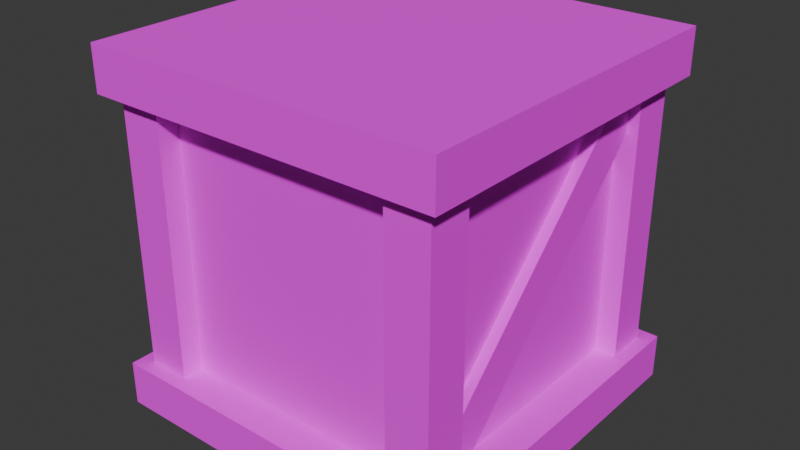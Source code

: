 # Source: Crate.blend  (saved by Blender 4.0.36; exported with 4.5.12 LTS)
import bpy
from mathutils import Matrix  # noqa: F401  (used for matrix-valued properties, if any)

bpy.ops.wm.read_factory_settings(use_empty=True)
scene = bpy.context.scene
scene.name = 'Scene'

# ---- collections
col_collection = bpy.data.collections.new('Collection'); scene.collection.children.link(col_collection)

# ---- images (referenced by path relative to the original .blend; pixels are not part of the script)
import os
ASSET_DIR = os.environ.get("B2B_ASSET_DIR", "")  # directory of the original .blend (textures are referenced by path, not embedded)
HERE = os.path.dirname(os.path.abspath(__file__))  # packed textures are extracted next to this script under _unpacked/

def load_image(name, relpath, width, height, colorspace="sRGB"):
    """Load a texture the original file referenced (path relative to the .blend, or extracted next to this script)."""
    p = next((c for c in (os.path.join(HERE, relpath), os.path.join(ASSET_DIR, relpath)) if relpath and os.path.exists(c)), "")
    if p:
        img = bpy.data.images.load(p, check_existing=True)
        img.name = name
    else:  # same state as the original file: an image datablock whose file is absent (Cycles renders it pink)
        img = bpy.data.images.new(name, width, height)
        img.source = "FILE"
        img.filepath = "//" + (relpath or name)
    img.colorspace_settings.name = colorspace
    return img
img_woodalbedo_64 = load_image('WoodAlbedo_64', 'WoodAlbedo_64.png', 1024, 1024, 'sRGB')
img_cratebump_64 = load_image('CrateBump_64', 'CrateBump_64.png', 1024, 1024, 'Non-Color')

# ---- materials (node trees are filled in below, after node groups)
mat_crate = bpy.data.materials.new('Crate')
mat_crate.alpha_threshold = 0.0
mat_crate.roughness = 0.5
mat_crate.line_color = (0.0, 0.0, 0.0, 1.0)

# ---- material node trees
mat_crate.use_nodes = True; mat_crate.node_tree.nodes.clear()
_N = mat_crate.node_tree.nodes; _L = mat_crate.node_tree.links
n0 = _N.new('ShaderNodeOutputMaterial'); n0.name = 'Material Output'; n0.location = (300, 300)
n1 = _N.new('ShaderNodeTexWave'); n1.name = 'Wave Texture'; n1.location = (-1702, 351)
n1.inputs[1].default_value = 3.0
n1.inputs[2].default_value = 0.65
n1.inputs[4].default_value = 2.0
n2 = _N.new('ShaderNodeMapping'); n2.name = 'Mapping'; n2.location = (-1882, 311)
n2.inputs[1].default_value = (0.1, 0.0, 0.0)
n3 = _N.new('ShaderNodeTexCoord'); n3.name = 'Texture Coordinate'; n3.location = (-2062, 311)
n4 = _N.new('ShaderNodeMapping'); n4.name = 'Mapping.001'; n4.location = (-1882, -131)
n4.inputs[1].default_value = (0.1, 0.0, 0.0)
n4.inputs[3].default_value = (10.0, 1.0, 1.0)
n5 = _N.new('ShaderNodeTexCoord'); n5.name = 'Texture Coordinate.001'; n5.location = (-2062, -131)
n6 = _N.new('ShaderNodeValToRGB'); n6.name = 'Color Ramp.001'; n6.location = (-1445, 5)
n6.color_ramp.interpolation = 'EASE'
while len(n6.color_ramp.elements) > 1: n6.color_ramp.elements.remove(n6.color_ramp.elements[-1])
n6.color_ramp.elements[0].position = 0.53; n6.color_ramp.elements[0].color = (0.342, 0.1413, 0.0953, 1.0)
_e = n6.color_ramp.elements.new(0.58); _e.color = (0.9048, 0.723, 0.2917, 1.0)
_e = n6.color_ramp.elements.new(0.8); _e.color = (0.07228, 0.01764, 0.02842, 1.0)
n7 = _N.new('ShaderNodeMapping'); n7.name = 'Mapping.002'; n7.location = (-1882, -512)
n7.inputs[1].default_value = (0.1, 0.0, 0.0)
n7.inputs[3].default_value = (10.0, 1.0, 1.0)
n8 = _N.new('ShaderNodeTexCoord'); n8.name = 'Texture Coordinate.002'; n8.location = (-2062, -512)
n9 = _N.new('ShaderNodeMix'); n9.name = 'Mix'; n9.location = (-1131, 295)
n9.data_type = 'RGBA'
n9.blend_type = 'MULTIPLY'
n10 = _N.new('ShaderNodeValToRGB'); n10.name = 'Color Ramp.002'; n10.location = (-1445, -377)
n10.color_ramp.interpolation = 'EASE'
while len(n10.color_ramp.elements) > 1: n10.color_ramp.elements.remove(n10.color_ramp.elements[-1])
n10.color_ramp.elements[0].position = 0.45; n10.color_ramp.elements[0].color = (0.342, 0.1413, 0.0953, 1.0)
_e = n10.color_ramp.elements.new(0.5); _e.color = (0.9048, 0.723, 0.2917, 1.0)
_e = n10.color_ramp.elements.new(0.8); _e.color = (0.07228, 0.01764, 0.02842, 1.0)
n11 = _N.new('ShaderNodeValToRGB'); n11.name = 'Color Ramp'; n11.location = (-1451, 396)
n11.color_ramp.interpolation = 'EASE'
while len(n11.color_ramp.elements) > 1: n11.color_ramp.elements.remove(n11.color_ramp.elements[-1])
n11.color_ramp.elements[0].position = 0.0; n11.color_ramp.elements[0].color = (0.0, 0.0, 0.0, 1.0)
_e = n11.color_ramp.elements.new(0.1445); _e.color = (0.342, 0.1413, 0.0953, 1.0)
n12 = _N.new('ShaderNodeSeparateColor'); n12.name = 'Separate Color'; n12.location = (-457, 129)
n13 = _N.new('ShaderNodeTexNoise'); n13.name = 'Noise Texture'; n13.location = (-1695, -85)
n13.inputs[2].default_value = 3.0
n13.inputs[3].default_value = 0.5
n14 = _N.new('ShaderNodeTexNoise'); n14.name = 'Noise Texture.001'; n14.location = (-1695, -468)
n14.inputs[2].default_value = 9.0
n14.inputs[3].default_value = 0.5
n15 = _N.new('ShaderNodeMix'); n15.name = 'Mix.001'; n15.location = (-920, 172)
n15.data_type = 'RGBA'
n15.blend_type = 'MULTIPLY'
n15.inputs[0].default_value = 0.2
n16 = _N.new('ShaderNodeTexImage'); n16.name = 'Image Texture'; n16.location = (-914, -181)
n16.image = img_woodalbedo_64
n16.interpolation = 'Closest'
n17 = _N.new('ShaderNodeTexImage'); n17.name = 'Image Texture.001'; n17.location = (-594, -172)
n17.image = img_cratebump_64
n17.interpolation = 'Closest'
n18 = _N.new('ShaderNodeBsdfPrincipled'); n18.name = 'Principled BSDF'; n18.location = (10, 300)
n18.inputs[2].default_value = 1.0
n18.inputs[3].default_value = 1.45
n19 = _N.new('NodeReroute'); n19.name = 'Reroute'; n19.location = (-606, 154)
n19.width = 16
n20 = _N.new('ShaderNodeBump'); n20.name = 'Bump'; n20.location = (-253, 146)
n20.inputs[1].default_value = 0.02
n20.inputs[2].default_value = 1.0
_L.new(n18.outputs[0], n0.inputs[0])
_L.new(n2.outputs[0], n1.inputs[0])
_L.new(n3.outputs[2], n2.inputs[0])
_L.new(n1.outputs[0], n11.inputs[0])
_L.new(n5.outputs[2], n4.inputs[0])
_L.new(n4.outputs[0], n13.inputs[0])
_L.new(n11.outputs[0], n9.inputs[6])
_L.new(n13.outputs[0], n6.inputs[0])
_L.new(n6.outputs[0], n9.inputs[7])
_L.new(n8.outputs[2], n7.inputs[0])
_L.new(n7.outputs[0], n14.inputs[0])
_L.new(n14.outputs[0], n10.inputs[0])
_L.new(n9.outputs[2], n15.inputs[6])
_L.new(n10.outputs[0], n15.inputs[7])
_L.new(n19.outputs[0], n12.inputs[0])
_L.new(n16.outputs[0], n19.inputs[0])
_L.new(n19.outputs[0], n18.inputs[0])
_L.new(n17.outputs[0], n20.inputs[3])
_L.new(n20.outputs[0], n18.inputs[5])
n0.is_active_output = True

# ---- world
world_world = bpy.data.worlds.new('World'); scene.world = world_world
world_world.use_nodes = True; world_world.node_tree.nodes.clear()
_N = world_world.node_tree.nodes; _L = world_world.node_tree.links
n0 = _N.new('ShaderNodeOutputWorld'); n0.name = 'World Output'; n0.location = (300, 300)
n1 = _N.new('ShaderNodeBackground'); n1.name = 'Background'; n1.location = (10, 300)
n1.inputs[0].default_value = (0.05088, 0.05088, 0.05088, 1.0)
_L.new(n1.outputs[0], n0.inputs[0])
n0.is_active_output = True
world_world.color = (0.05088, 0.05088, 0.05088)
world_world.use_sun_shadow = False
world_world.sun_shadow_jitter_overblur = 0.0

# ---- meshes
me_cube_001 = bpy.data.meshes.new('Cube.001')
me_cube_001.from_pydata([(0.25, 0.25, 0.0625), (0.25, 0.25, 0.0), (0.25, -0.25, 0.0625), (0.25, -0.25, 0.0), (-0.25, 0.25, 0.0625), (-0.25, 0.25, 0.0), (-0.25, -0.25, 0.0625), (-0.25, -0.25, 0.0), (0.25, 0.25, 0.5), (0.25, 0.25, 0.4375), (0.25, -0.25, 0.5), (0.25, -0.25, 0.4375), (-0.25, 0.25, 0.5), (-0.25, 0.25, 0.4375), (-0.25, -0.25, 0.5), (-0.25, -0.25, 0.4375), (-0.2, -0.2, 0.05), (-0.2, -0.2, 0.45), (-0.2, 0.2, 0.05), (-0.2, 0.2, 0.45), (0.2, -0.2, 0.05), (0.2, -0.2, 0.45), (0.2, 0.2, 0.05), (0.2, 0.2, 0.45), (0.17, -0.23, 0.05), (0.17, -0.23, 0.45), (0.17, -0.17, 0.05), (0.17, -0.17, 0.45), (0.23, -0.23, 0.05), (0.23, -0.23, 0.45), (0.23, -0.17, 0.05), (0.23, -0.17, 0.45), (-0.23, 0.17, 0.05), (-0.23, 0.17, 0.45), (-0.23, 0.23, 0.05), (-0.23, 0.23, 0.45), (-0.17, 0.17, 0.05), (-0.17, 0.17, 0.45), (-0.17, 0.23, 0.05), (-0.17, 0.23, 0.45), (0.17, 0.17, 0.05), (0.17, 0.17, 0.45), (0.17, 0.23, 0.05), (0.17, 0.23, 0.45), (0.23, 0.17, 0.05), (0.23, 0.17, 0.45), (0.23, 0.23, 0.05), (0.23, 0.23, 0.45), (-0.23, -0.23, 0.05), (-0.23, -0.23, 0.45), (-0.23, -0.17, 0.05), (-0.23, -0.17, 0.45), (-0.17, -0.23, 0.05), (-0.17, -0.23, 0.45), (-0.17, -0.17, 0.05), (-0.17, -0.17, 0.45), (0.185, -0.2212, 0.07121), (0.185, 0.1788, 0.4712), (0.185, -0.1788, 0.02879), (0.185, 0.2212, 0.4288), (0.215, -0.2212, 0.07121), (0.215, 0.1788, 0.4712), (0.215, -0.1788, 0.02879), (0.215, 0.2212, 0.4288), (-0.215, -0.2212, 0.07121), (-0.215, 0.1788, 0.4712), (-0.215, -0.1788, 0.02879), (-0.215, 0.2212, 0.4288), (-0.185, -0.2212, 0.07121), (-0.185, 0.1788, 0.4712), (-0.185, -0.1788, 0.02879), (-0.185, 0.2212, 0.4288)], [], [(0, 4, 6, 2), (3, 2, 6, 7), (7, 6, 4, 5), (5, 1, 3, 7), (1, 0, 2, 3), (5, 4, 0, 1), (8, 12, 14, 10), (11, 10, 14, 15), (15, 14, 12, 13), (13, 9, 11, 15), (9, 8, 10, 11), (13, 12, 8, 9), (16, 17, 19, 18), (18, 19, 23, 22), (22, 23, 21, 20), (20, 21, 17, 16), (24, 25, 27, 26), (26, 27, 31, 30), (30, 31, 29, 28), (28, 29, 25, 24), (32, 33, 35, 34), (34, 35, 39, 38), (38, 39, 37, 36), (36, 37, 33, 32), (40, 41, 43, 42), (42, 43, 47, 46), (46, 47, 45, 44), (44, 45, 41, 40), (48, 49, 51, 50), (50, 51, 55, 54), (54, 55, 53, 52), (52, 53, 49, 48), (58, 59, 63, 62), (62, 63, 61, 60), (60, 61, 57, 56), (64, 65, 67, 66), (66, 67, 71, 70), (68, 69, 65, 64)])
_uv = me_cube_001.uv_layers.new(name='UVMap')
_uv.uv.foreach_set('vector', [0.958, 0.5689, 0.405, 0.5689, 0.405, 0.01586, 0.958, 0.01586, 0.1947, 0.00774, 0.2638, 0.00774, 0.2638, 0.5608, 0.1947, 0.5608, 0.2638, 0.5608, 0.1947, 0.5608, 0.1947, 0.00774, 0.2638, 0.00774, 0.958, 0.01586, 0.958, 0.5689, 0.405, 0.5689, 0.405, 0.01586, 0.1947, 0.00774, 0.2638, 0.00774, 0.2638, 0.5608, 0.1947, 0.5608, 0.2638, 0.5608, 0.1947, 0.5608, 0.1947, 0.00774, 0.2638, 0.00774, 0.958, 0.5689, 0.405, 0.5689, 0.405, 0.01586, 0.958, 0.01586, 0.1947, 0.00774, 0.2638, 0.00774, 0.2638, 0.5608, 0.1947, 0.5608, 0.2638, 0.5608, 0.1947, 0.5608, 0.1947, 0.00774, 0.2638, 0.00774, 0.405, 0.5689, 0.405, 0.01586, 0.958, 0.01586, 0.958, 0.5689, 0.1947, 0.00774, 0.2638, 0.00774, 0.2638, 0.5608, 0.1947, 0.5608, 0.2638, 0.5608, 0.1947, 0.5608, 0.1947, 0.00774, 0.2638, 0.00774, 0.876, 0.9222, 0.4336, 0.9222, 0.4336, 0.4798, 0.876, 0.4798, 0.876, 0.9222, 0.4336, 0.9222, 0.4336, 0.4798, 0.876, 0.4798, 0.876, 0.4798, 0.876, 0.9222, 0.4336, 0.9222, 0.4336, 0.4798, 0.876, 0.4798, 0.876, 0.9222, 0.4336, 0.9222, 0.4336, 0.4798, 0.3825, 0.01304, 0.3825, 0.4555, 0.3161, 0.4555, 0.3161, 0.01304, 0.3825, 0.01304, 0.3825, 0.4555, 0.3161, 0.4555, 0.3161, 0.01304, 0.3825, 0.01304, 0.3825, 0.4555, 0.3161, 0.4555, 0.3161, 0.01304, 0.3825, 0.01304, 0.3825, 0.4555, 0.3161, 0.4555, 0.3161, 0.01304, 0.3825, 0.01304, 0.3825, 0.4555, 0.3161, 0.4555, 0.3161, 0.01304, 0.3825, 0.01304, 0.3825, 0.4555, 0.3161, 0.4555, 0.3161, 0.01304, 0.3825, 0.01304, 0.3825, 0.4555, 0.3161, 0.4555, 0.3161, 0.01304, 0.3825, 0.01304, 0.3825, 0.4555, 0.3161, 0.4555, 0.3161, 0.01304, 0.3825, 0.01304, 0.3825, 0.4555, 0.3161, 0.4555, 0.3161, 0.01304, 0.3825, 0.01304, 0.3825, 0.4555, 0.3161, 0.4555, 0.3161, 0.01304, 0.3825, 0.01304, 0.3825, 0.4555, 0.3161, 0.4555, 0.3161, 0.01304, 0.3825, 0.01304, 0.3825, 0.4555, 0.3161, 0.4555, 0.3161, 0.01304, 0.3825, 0.01304, 0.3825, 0.4555, 0.3161, 0.4555, 0.3161, 0.01304, 0.3825, 0.01304, 0.3825, 0.4555, 0.3161, 0.4555, 0.3161, 0.01304, 0.3825, 0.01304, 0.3825, 0.4555, 0.3161, 0.4555, 0.3161, 0.01304, 0.3825, 0.01304, 0.3825, 0.4555, 0.3161, 0.4555, 0.3161, 0.01304, 0.04381, 0.001128, 0.04381, 0.6268, 0.01063, 0.6268, 0.01063, 0.001128, 0.1238, 0.001128, 0.1238, 0.6268, 0.05745, 0.6268, 0.05745, 0.001128, 0.04381, 0.001128, 0.04381, 0.6268, 0.01063, 0.6268, 0.01063, 0.001128, 0.1238, 0.001128, 0.1238, 0.6268, 0.05745, 0.6268, 0.05745, 0.001128, 0.01063, 0.6268, 0.01063, 0.001128, 0.04381, 0.001128, 0.04381, 0.6268, 0.04381, 0.001128, 0.04381, 0.6268, 0.01063, 0.6268, 0.01063, 0.001128])
me_cube_001.materials.append(mat_crate)
me_cube_001.use_mirror_vertex_groups = False
me_cube_001.update()

# ---- objects
ob_crate = bpy.data.objects.new('Crate', me_cube_001)

# ---- transforms, parenting, visibility, modifiers, constraints
ob_crate.location = (0.0, 0.0, 0.0)
ob_crate.lock_rotations_4d = False
ob_crate.empty_display_type = 'ARROWS'
ob_crate.lineart.crease_threshold = 0.0

# ---- collection membership
col_collection.objects.link(ob_crate)

# ---- scene / render settings (as saved in the file)
scene.frame_start = 1; scene.frame_end = 250; scene.frame_set(1)
scene.render.engine = 'CYCLES'
scene.cycles.sampling_pattern = 'TABULATED_SOBOL'
scene.cycles.bake_type = 'DIFFUSE'
bpy.context.view_layer.update()

# ---- added for rendering (the .blend has no active camera and no usable light): camera, sun
cam_auto = bpy.data.cameras.new('AutoCamera')
cam_auto.lens = 50.0
cam_auto.sensor_width = 36.0
cam_auto.clip_end = 1000.0
ob_auto_camera = bpy.data.objects.new('AutoCamera', cam_auto)
scene.collection.objects.link(ob_auto_camera)
ob_auto_camera.location = (0.801268, -0.961522, 0.891014)
ob_auto_camera.rotation_euler = (1.09748, -7.21219e-08, 0.694738)
scene.camera = ob_auto_camera
light_auto_sun = bpy.data.lights.new('AutoSun', 'SUN')
light_auto_sun.energy = 3.0
light_auto_sun.angle = 0.0523599
ob_auto_sun = bpy.data.objects.new('AutoSun', light_auto_sun)
scene.collection.objects.link(ob_auto_sun)
ob_auto_sun.rotation_euler = (0.872665, 0.174533, 0.523599)
bpy.context.view_layer.update()
